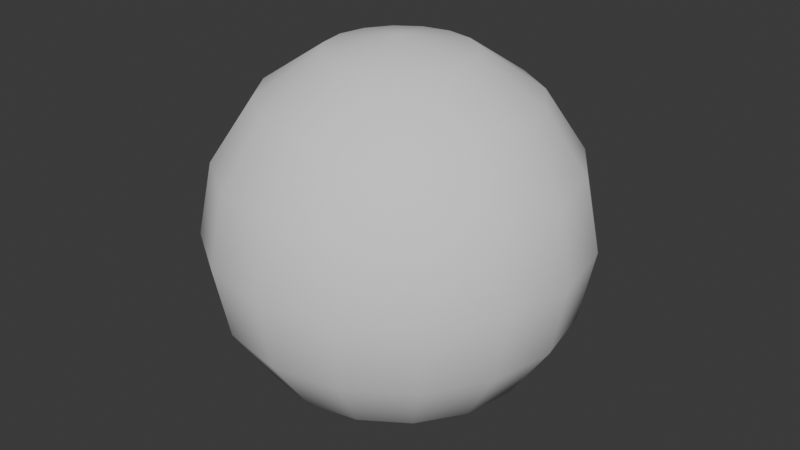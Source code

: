 # Source: energy_ball.blend  (saved by Blender 5.0.119; exported with 4.5.12 LTS)
import bpy
from mathutils import Matrix  # noqa: F401  (used for matrix-valued properties, if any)

bpy.ops.wm.read_factory_settings(use_empty=True)
scene = bpy.context.scene
scene.name = 'Scene'

# ---- collections
col_energy_ball = bpy.data.collections.new('energy_ball'); scene.collection.children.link(col_energy_ball)

# ---- materials (node trees are filled in below, after node groups)
mat_spirit_ball = bpy.data.materials.new('spirit_ball')

# ---- material node trees

# ---- world
world_world = bpy.data.worlds.new('World'); scene.world = world_world
world_world.use_nodes = True; world_world.node_tree.nodes.clear()
_N = world_world.node_tree.nodes; _L = world_world.node_tree.links
n0 = _N.new('ShaderNodeOutputWorld'); n0.name = 'World Output'; n0.location = (200, 100)
n1 = _N.new('ShaderNodeBackground'); n1.name = 'Background'; n1.location = (-200, 100)
n1.inputs[0].default_value = (0.05088, 0.05088, 0.05088, 1.0)
_L.new(n1.outputs[0], n0.inputs[0])
n0.is_active_output = True
world_world.color = (0.05088, 0.05088, 0.05088)
world_world.sun_shadow_jitter_overblur = 0.0

# ---- meshes
me_sphere_001 = bpy.data.meshes.new('Sphere.001')
me_sphere_001.from_pydata([(0.0, 0.9239, 0.3827), (0.0, 1.0, 0.0), (0.0, 0.9239, -0.3827), (0.0, 0.3827, -0.9239), (0.1464, 0.3536, 0.9239), (0.2706, 0.6533, 0.7071), (0.3536, 0.8536, 0.3827), (0.3827, 0.9239, 0.0), (0.3536, 0.8536, -0.3827), (0.2706, 0.6533, -0.7071), (0.1464, 0.3536, -0.9239), (0.2706, 0.2706, 0.9239), (0.5, 0.5, 0.7071), (0.6533, 0.6533, 0.3827), (0.7071, 0.7071, 0.0), (0.6533, 0.6533, -0.3827), (0.5, 0.5, -0.7071), (0.2706, 0.2706, -0.9239), (0.3536, 0.1464, 0.9239), (0.6533, 0.2706, 0.7071), (0.8536, 0.3536, 0.3827), (0.9239, 0.3827, 0.0), (0.8536, 0.3536, -0.3827), (0.6533, 0.2706, -0.7071), (0.3536, 0.1464, -0.9239), (0.3827, -4.47e-08, 0.9239), (0.7071, -8.941e-08, 0.7071), (0.9239, -1.192e-07, 0.3827), (1.0, -1.49e-07, 0.0), (0.9239, -1.192e-07, -0.3827), (0.7071, -8.941e-08, -0.7071), (0.3827, -4.47e-08, -0.9239), (0.3536, -0.1464, 0.9239), (0.6533, -0.2706, 0.7071), (0.8536, -0.3536, 0.3827), (0.9239, -0.3827, 0.0), (0.8536, -0.3536, -0.3827), (0.6533, -0.2706, -0.7071), (0.3536, -0.1464, -0.9239), (0.2706, -0.2706, 0.9239), (0.5, -0.5, 0.7071), (0.6533, -0.6533, 0.3827), (0.7071, -0.7071, 0.0), (0.6533, -0.6533, -0.3827), (0.5, -0.5, -0.7071), (0.2706, -0.2706, -0.9239), (0.1464, -0.3536, 0.9239), (0.2706, -0.6533, 0.7071), (0.3536, -0.8536, 0.3827), (0.3827, -0.9239, 0.0), (0.3536, -0.8536, -0.3827), (0.2706, -0.6533, -0.7071), (0.1464, -0.3536, -0.9239), (-1.192e-07, -0.3827, 0.9239), (-2.235e-07, -0.7071, 0.7071), (-2.384e-07, -0.9239, 0.3827), (-3.576e-07, -1.0, 0.0), (-2.384e-07, -0.9239, -0.3827), (-2.235e-07, -0.7071, -0.7071), (-1.192e-07, -0.3827, -0.9239), (0.0, 0.0, -1.0), (0.0, 0.0, 1.0), (-0.1464, -0.3536, 0.9239), (-0.2706, -0.6533, 0.7071), (-0.3536, -0.8536, 0.3827), (-0.3827, -0.9239, 0.0), (-0.3536, -0.8536, -0.3827), (-0.2706, -0.6533, -0.7071), (-0.1464, -0.3536, -0.9239), (-0.2706, -0.2706, 0.9239), (-0.5, -0.5, 0.7071), (-0.6533, -0.6533, 0.3827), (-0.7071, -0.7071, 0.0), (-0.6533, -0.6533, -0.3827), (-0.5, -0.5, -0.7071), (-0.2706, -0.2706, -0.9239), (-0.3536, -0.1464, 0.9239), (-0.6533, -0.2706, 0.7071), (-0.8536, -0.3536, 0.3827), (-0.9239, -0.3827, 0.0), (-0.8536, -0.3536, -0.3827), (-0.6533, -0.2706, -0.7071), (-0.3536, -0.1464, -0.9239), (-0.3827, 1.788e-07, 0.9239), (-0.7071, 3.278e-07, 0.7071), (-0.9239, 3.576e-07, 0.3827), (-1.0, 5.066e-07, 0.0), (-0.9239, 3.576e-07, -0.3827), (-0.7071, 3.278e-07, -0.7071), (-0.3827, 1.788e-07, -0.9239), (-0.3536, 0.1464, 0.9239), (-0.6533, 0.2706, 0.7071), (-0.8536, 0.3536, 0.3827), (-0.9239, 0.3827, 0.0), (-0.8536, 0.3536, -0.3827), (-0.6533, 0.2706, -0.7071), (-0.3536, 0.1464, -0.9239), (-0.2706, 0.2706, 0.9239), (-0.5, 0.5, 0.7071), (-0.6533, 0.6533, 0.3827), (-0.7071, 0.7071, 0.0), (-0.6533, 0.6533, -0.3827), (-0.5, 0.5, -0.7071), (-0.2706, 0.2706, -0.9239), (-0.1464, 0.3536, 0.9239), (-0.2706, 0.6533, 0.7071), (-0.3536, 0.8536, 0.3827), (-0.3827, 0.9239, 0.0), (-0.3536, 0.8536, -0.3827), (-0.2706, 0.6533, -0.7071), (-0.1464, 0.3536, -0.9239), (2.384e-07, 0.3827, 0.9239), (4.47e-07, 0.7071, 0.7071), (4.47e-07, 0.7071, -0.7071)], [], [(113, 2, 8, 9), (1, 0, 6, 7), (112, 111, 4, 5), (3, 113, 9, 10), (2, 1, 7, 8), (0, 112, 5, 6), (111, 61, 4), (60, 3, 10), (10, 9, 16, 17), (8, 7, 14, 15), (6, 5, 12, 13), (4, 61, 11), (60, 10, 17), (9, 8, 15, 16), (7, 6, 13, 14), (5, 4, 11, 12), (13, 12, 19, 20), (11, 61, 18), (60, 17, 24), (16, 15, 22, 23), (14, 13, 20, 21), (12, 11, 18, 19), (17, 16, 23, 24), (15, 14, 21, 22), (60, 24, 31), (23, 22, 29, 30), (21, 20, 27, 28), (19, 18, 25, 26), (24, 23, 30, 31), (22, 21, 28, 29), (20, 19, 26, 27), (18, 61, 25), (26, 25, 32, 33), (31, 30, 37, 38), (29, 28, 35, 36), (27, 26, 33, 34), (25, 61, 32), (60, 31, 38), (30, 29, 36, 37), (28, 27, 34, 35), (38, 37, 44, 45), (36, 35, 42, 43), (34, 33, 40, 41), (32, 61, 39), (60, 38, 45), (37, 36, 43, 44), (35, 34, 41, 42), (33, 32, 39, 40), (39, 61, 46), (60, 45, 52), (44, 43, 50, 51), (42, 41, 48, 49), (40, 39, 46, 47), (45, 44, 51, 52), (43, 42, 49, 50), (41, 40, 47, 48), (51, 50, 57, 58), (49, 48, 55, 56), (47, 46, 53, 54), (52, 51, 58, 59), (50, 49, 56, 57), (48, 47, 54, 55), (46, 61, 53), (60, 52, 59), (59, 58, 67, 68), (57, 56, 65, 66), (55, 54, 63, 64), (53, 61, 62), (60, 59, 68), (58, 57, 66, 67), (56, 55, 64, 65), (54, 53, 62, 63), (66, 65, 72, 73), (64, 63, 70, 71), (62, 61, 69), (60, 68, 75), (67, 66, 73, 74), (65, 64, 71, 72), (63, 62, 69, 70), (68, 67, 74, 75), (60, 75, 82), (74, 73, 80, 81), (72, 71, 78, 79), (70, 69, 76, 77), (75, 74, 81, 82), (73, 72, 79, 80), (71, 70, 77, 78), (69, 61, 76), (79, 78, 85, 86), (77, 76, 83, 84), (82, 81, 88, 89), (80, 79, 86, 87), (78, 77, 84, 85), (76, 61, 83), (60, 82, 89), (81, 80, 87, 88), (89, 88, 95, 96), (87, 86, 93, 94), (85, 84, 91, 92), (83, 61, 90), (60, 89, 96), (88, 87, 94, 95), (86, 85, 92, 93), (84, 83, 90, 91), (92, 91, 98, 99), (90, 61, 97), (60, 96, 103), (95, 94, 101, 102), (93, 92, 99, 100), (91, 90, 97, 98), (96, 95, 102, 103), (94, 93, 100, 101), (60, 103, 110), (102, 101, 108, 109), (100, 99, 106, 107), (98, 97, 104, 105), (103, 102, 109, 110), (101, 100, 107, 108), (99, 98, 105, 106), (97, 61, 104), (105, 104, 111, 112), (110, 109, 113, 3), (108, 107, 1, 2), (106, 105, 112, 0), (104, 61, 111), (60, 110, 3), (109, 108, 2, 113), (107, 106, 0, 1)])
me_sphere_001.polygons.foreach_set('use_smooth', [True] * 128)
_uv = me_sphere_001.uv_layers.new(name='UVMap')
_uv.uv.foreach_set('vector', [0.1888, 0.1357, 0.1888, 0.1358, 0.1887, 0.1358, 0.1887, 0.1357, 0.1888, 0.1359, 0.1888, 0.136, 0.1887, 0.136, 0.1887, 0.1359, 0.1888, 0.136, 0.1888, 0.1361, 0.1887, 0.1361, 0.1887, 0.136, 0.1888, 0.1356, 0.1888, 0.1357, 0.1887, 0.1357, 0.1887, 0.1356, 0.1888, 0.1358, 0.1888, 0.1359, 0.1887, 0.1359, 0.1887, 0.1358, 0.1888, 0.136, 0.1888, 0.136, 0.1887, 0.136, 0.1887, 0.136, 0.1888, 0.1361, 0.1888, 0.1362, 0.1887, 0.1361, 0.1888, 0.1355, 0.1888, 0.1356, 0.1887, 0.1356, 0.1887, 0.1356, 0.1887, 0.1357, 0.1887, 0.1357, 0.1887, 0.1356, 0.1887, 0.1358, 0.1887, 0.1359, 0.1887, 0.1359, 0.1887, 0.1358, 0.1887, 0.136, 0.1887, 0.136, 0.1887, 0.136, 0.1887, 0.136, 0.1887, 0.1361, 0.1887, 0.1362, 0.1887, 0.1361, 0.1887, 0.1355, 0.1887, 0.1356, 0.1887, 0.1356, 0.1887, 0.1357, 0.1887, 0.1358, 0.1887, 0.1358, 0.1887, 0.1357, 0.1887, 0.1359, 0.1887, 0.136, 0.1887, 0.136, 0.1887, 0.1359, 0.1887, 0.136, 0.1887, 0.1361, 0.1887, 0.1361, 0.1887, 0.136, 0.1887, 0.136, 0.1887, 0.136, 0.1886, 0.136, 0.1886, 0.136, 0.1887, 0.1361, 0.1887, 0.1362, 0.1886, 0.1361, 0.1887, 0.1355, 0.1887, 0.1356, 0.1886, 0.1356, 0.1887, 0.1357, 0.1887, 0.1358, 0.1886, 0.1358, 0.1886, 0.1357, 0.1887, 0.1359, 0.1887, 0.136, 0.1886, 0.136, 0.1886, 0.1359, 0.1887, 0.136, 0.1887, 0.1361, 0.1886, 0.1361, 0.1886, 0.136, 0.1887, 0.1356, 0.1887, 0.1357, 0.1886, 0.1357, 0.1886, 0.1356, 0.1887, 0.1358, 0.1887, 0.1359, 0.1886, 0.1359, 0.1886, 0.1358, 0.1886, 0.1355, 0.1886, 0.1356, 0.1886, 0.1356, 0.1886, 0.1357, 0.1886, 0.1358, 0.1886, 0.1358, 0.1886, 0.1357, 0.1886, 0.1359, 0.1886, 0.136, 0.1886, 0.136, 0.1886, 0.1359, 0.1886, 0.136, 0.1886, 0.1361, 0.1886, 0.1361, 0.1886, 0.136, 0.1886, 0.1356, 0.1886, 0.1357, 0.1886, 0.1357, 0.1886, 0.1356, 0.1886, 0.1358, 0.1886, 0.1359, 0.1886, 0.1359, 0.1886, 0.1358, 0.1886, 0.136, 0.1886, 0.136, 0.1886, 0.136, 0.1886, 0.136, 0.1886, 0.1361, 0.1886, 0.1362, 0.1886, 0.1361, 0.1886, 0.136, 0.1886, 0.1361, 0.1886, 0.1361, 0.1886, 0.136, 0.1886, 0.1356, 0.1886, 0.1357, 0.1886, 0.1357, 0.1886, 0.1356, 0.1886, 0.1358, 0.1886, 0.1359, 0.1886, 0.1359, 0.1886, 0.1358, 0.1886, 0.136, 0.1886, 0.136, 0.1886, 0.136, 0.1886, 0.136, 0.1886, 0.1361, 0.1886, 0.1362, 0.1886, 0.1361, 0.1886, 0.1355, 0.1886, 0.1356, 0.1886, 0.1356, 0.1886, 0.1357, 0.1886, 0.1358, 0.1886, 0.1358, 0.1886, 0.1357, 0.1886, 0.1359, 0.1886, 0.136, 0.1886, 0.136, 0.1886, 0.1359, 0.1886, 0.1356, 0.1886, 0.1357, 0.1885, 0.1357, 0.1885, 0.1356, 0.1886, 0.1358, 0.1886, 0.1359, 0.1885, 0.1359, 0.1885, 0.1358, 0.1886, 0.136, 0.1886, 0.136, 0.1885, 0.136, 0.1885, 0.136, 0.1886, 0.1361, 0.1885, 0.1362, 0.1885, 0.1361, 0.1885, 0.1355, 0.1886, 0.1356, 0.1885, 0.1356, 0.1886, 0.1357, 0.1886, 0.1358, 0.1885, 0.1358, 0.1885, 0.1357, 0.1886, 0.1359, 0.1886, 0.136, 0.1885, 0.136, 0.1885, 0.1359, 0.1886, 0.136, 0.1886, 0.1361, 0.1885, 0.1361, 0.1885, 0.136, 0.1885, 0.1361, 0.1885, 0.1362, 0.1885, 0.1361, 0.1885, 0.1355, 0.1885, 0.1356, 0.1885, 0.1356, 0.1885, 0.1357, 0.1885, 0.1358, 0.1885, 0.1358, 0.1885, 0.1357, 0.1885, 0.1359, 0.1885, 0.136, 0.1885, 0.136, 0.1885, 0.1359, 0.1885, 0.136, 0.1885, 0.1361, 0.1885, 0.1361, 0.1885, 0.136, 0.1885, 0.1356, 0.1885, 0.1357, 0.1885, 0.1357, 0.1885, 0.1356, 0.1885, 0.1358, 0.1885, 0.1359, 0.1885, 0.1359, 0.1885, 0.1358, 0.1885, 0.136, 0.1885, 0.136, 0.1885, 0.136, 0.1885, 0.136, 0.1885, 0.1357, 0.1885, 0.1358, 0.1884, 0.1358, 0.1884, 0.1357, 0.1885, 0.1359, 0.1885, 0.136, 0.1884, 0.136, 0.1884, 0.1359, 0.1885, 0.136, 0.1885, 0.1361, 0.1884, 0.1361, 0.1884, 0.136, 0.1885, 0.1356, 0.1885, 0.1357, 0.1884, 0.1357, 0.1884, 0.1356, 0.1885, 0.1358, 0.1885, 0.1359, 0.1884, 0.1359, 0.1884, 0.1358, 0.1885, 0.136, 0.1885, 0.136, 0.1884, 0.136, 0.1884, 0.136, 0.1885, 0.1361, 0.1884, 0.1362, 0.1884, 0.1361, 0.1884, 0.1355, 0.1885, 0.1356, 0.1884, 0.1356, 0.1884, 0.1356, 0.1884, 0.1357, 0.1884, 0.1357, 0.1884, 0.1356, 0.1884, 0.1358, 0.1884, 0.1359, 0.1884, 0.1359, 0.1884, 0.1358, 0.1884, 0.136, 0.1884, 0.136, 0.1884, 0.136, 0.1884, 0.136, 0.1884, 0.1361, 0.1884, 0.1362, 0.1884, 0.1361, 0.1884, 0.1355, 0.1884, 0.1356, 0.1884, 0.1356, 0.1884, 0.1357, 0.1884, 0.1358, 0.1884, 0.1358, 0.1884, 0.1357, 0.1884, 0.1359, 0.1884, 0.136, 0.1884, 0.136, 0.1884, 0.1359, 0.1884, 0.136, 0.1884, 0.1361, 0.1884, 0.1361, 0.1884, 0.136, 0.1884, 0.1358, 0.1884, 0.1359, 0.1883, 0.1359, 0.1883, 0.1358, 0.1884, 0.136, 0.1884, 0.136, 0.1883, 0.136, 0.1883, 0.136, 0.1884, 0.1361, 0.1883, 0.1362, 0.1883, 0.1361, 0.1883, 0.1355, 0.1884, 0.1356, 0.1883, 0.1356, 0.1884, 0.1357, 0.1884, 0.1358, 0.1883, 0.1358, 0.1883, 0.1357, 0.1884, 0.1359, 0.1884, 0.136, 0.1883, 0.136, 0.1883, 0.1359, 0.1884, 0.136, 0.1884, 0.1361, 0.1883, 0.1361, 0.1883, 0.136, 0.1884, 0.1356, 0.1884, 0.1357, 0.1883, 0.1357, 0.1883, 0.1356, 0.1883, 0.1355, 0.1883, 0.1356, 0.1883, 0.1356, 0.1883, 0.1357, 0.1883, 0.1358, 0.1883, 0.1358, 0.1883, 0.1357, 0.1883, 0.1359, 0.1883, 0.136, 0.1883, 0.136, 0.1883, 0.1359, 0.1883, 0.136, 0.1883, 0.1361, 0.1883, 0.1361, 0.1883, 0.136, 0.1883, 0.1356, 0.1883, 0.1357, 0.1883, 0.1357, 0.1883, 0.1356, 0.1883, 0.1358, 0.1883, 0.1359, 0.1883, 0.1359, 0.1883, 0.1358, 0.1883, 0.136, 0.1883, 0.136, 0.1883, 0.136, 0.1883, 0.136, 0.1883, 0.1361, 0.1883, 0.1362, 0.1883, 0.1361, 0.1883, 0.1359, 0.1883, 0.136, 0.1882, 0.136, 0.1882, 0.1359, 0.1883, 0.136, 0.1883, 0.1361, 0.1882, 0.1361, 0.1882, 0.136, 0.1883, 0.1356, 0.1883, 0.1357, 0.1882, 0.1357, 0.1882, 0.1356, 0.1883, 0.1358, 0.1883, 0.1359, 0.1882, 0.1359, 0.1882, 0.1358, 0.1883, 0.136, 0.1883, 0.136, 0.1882, 0.136, 0.1882, 0.136, 0.1883, 0.1361, 0.1882, 0.1362, 0.1882, 0.1361, 0.1882, 0.1355, 0.1883, 0.1356, 0.1882, 0.1356, 0.1883, 0.1357, 0.1883, 0.1358, 0.1882, 0.1358, 0.1882, 0.1357, 0.189, 0.1356, 0.189, 0.1357, 0.1889, 0.1357, 0.1889, 0.1356, 0.189, 0.1358, 0.189, 0.1359, 0.1889, 0.1359, 0.1889, 0.1358, 0.189, 0.136, 0.189, 0.136, 0.1889, 0.136, 0.1889, 0.136, 0.189, 0.1361, 0.189, 0.1362, 0.1889, 0.1361, 0.189, 0.1355, 0.189, 0.1356, 0.1889, 0.1356, 0.189, 0.1357, 0.189, 0.1358, 0.1889, 0.1358, 0.1889, 0.1357, 0.189, 0.1359, 0.189, 0.136, 0.1889, 0.136, 0.1889, 0.1359, 0.189, 0.136, 0.189, 0.1361, 0.1889, 0.1361, 0.1889, 0.136, 0.1889, 0.136, 0.1889, 0.136, 0.1889, 0.136, 0.1889, 0.136, 0.1889, 0.1361, 0.1889, 0.1362, 0.1889, 0.1361, 0.1889, 0.1355, 0.1889, 0.1356, 0.1889, 0.1356, 0.1889, 0.1357, 0.1889, 0.1358, 0.1889, 0.1358, 0.1889, 0.1357, 0.1889, 0.1359, 0.1889, 0.136, 0.1889, 0.136, 0.1889, 0.1359, 0.1889, 0.136, 0.1889, 0.1361, 0.1889, 0.1361, 0.1889, 0.136, 0.1889, 0.1356, 0.1889, 0.1357, 0.1889, 0.1357, 0.1889, 0.1356, 0.1889, 0.1358, 0.1889, 0.1359, 0.1889, 0.1359, 0.1889, 0.1358, 0.1889, 0.1355, 0.1889, 0.1356, 0.1888, 0.1356, 0.1889, 0.1357, 0.1889, 0.1358, 0.1888, 0.1358, 0.1888, 0.1357, 0.1889, 0.1359, 0.1889, 0.136, 0.1888, 0.136, 0.1888, 0.1359, 0.1889, 0.136, 0.1889, 0.1361, 0.1888, 0.1361, 0.1888, 0.136, 0.1889, 0.1356, 0.1889, 0.1357, 0.1888, 0.1357, 0.1888, 0.1356, 0.1889, 0.1358, 0.1889, 0.1359, 0.1888, 0.1359, 0.1888, 0.1358, 0.1889, 0.136, 0.1889, 0.136, 0.1888, 0.136, 0.1888, 0.136, 0.1889, 0.1361, 0.1889, 0.1362, 0.1888, 0.1361, 0.1888, 0.136, 0.1888, 0.1361, 0.1888, 0.1361, 0.1888, 0.136, 0.1888, 0.1356, 0.1888, 0.1357, 0.1888, 0.1357, 0.1888, 0.1356, 0.1888, 0.1358, 0.1888, 0.1359, 0.1888, 0.1359, 0.1888, 0.1358, 0.1888, 0.136, 0.1888, 0.136, 0.1888, 0.136, 0.1888, 0.136, 0.1888, 0.1361, 0.1888, 0.1362, 0.1888, 0.1361, 0.1888, 0.1355, 0.1888, 0.1356, 0.1888, 0.1356, 0.1888, 0.1357, 0.1888, 0.1358, 0.1888, 0.1358, 0.1888, 0.1357, 0.1888, 0.1359, 0.1888, 0.136, 0.1888, 0.136, 0.1888, 0.1359])
me_sphere_001.materials.append(None)
me_sphere_001.update()

# ---- objects
ob_sphere = bpy.data.objects.new('Sphere', me_sphere_001)

# ---- transforms, parenting, visibility, modifiers, constraints
ob_sphere.location = (0.0, 0.0, 0.0)
ob_sphere.scale = (0.2, 0.2, 0.2)
ob_sphere.material_slots[0].link = 'OBJECT'; ob_sphere.material_slots[0].material = mat_spirit_ball

# ---- collection membership
col_energy_ball.objects.link(ob_sphere)

# ---- scene / render settings (as saved in the file)
scene.frame_start = 1; scene.frame_end = 250; scene.frame_set(1)
scene.render.engine = 'BLENDER_EEVEE_NEXT'
scene.render.bake_bias = 0.0
scene.render.bake_samples = 0
bpy.context.view_layer.update()

# ---- added for rendering (the .blend has no active camera and no usable light): camera, sun
cam_auto = bpy.data.cameras.new('AutoCamera')
cam_auto.lens = 50.0
cam_auto.sensor_width = 36.0
cam_auto.clip_end = 1000.0
ob_auto_camera = bpy.data.objects.new('AutoCamera', cam_auto)
scene.collection.objects.link(ob_auto_camera)
ob_auto_camera.location = (0.641014, -0.769217, 0.512812)
ob_auto_camera.rotation_euler = (1.09748, -7.21219e-08, 0.694738)
scene.camera = ob_auto_camera
light_auto_sun = bpy.data.lights.new('AutoSun', 'SUN')
light_auto_sun.energy = 3.0
light_auto_sun.angle = 0.0523599
ob_auto_sun = bpy.data.objects.new('AutoSun', light_auto_sun)
scene.collection.objects.link(ob_auto_sun)
ob_auto_sun.rotation_euler = (0.872665, 0.174533, 0.523599)
bpy.context.view_layer.update()
